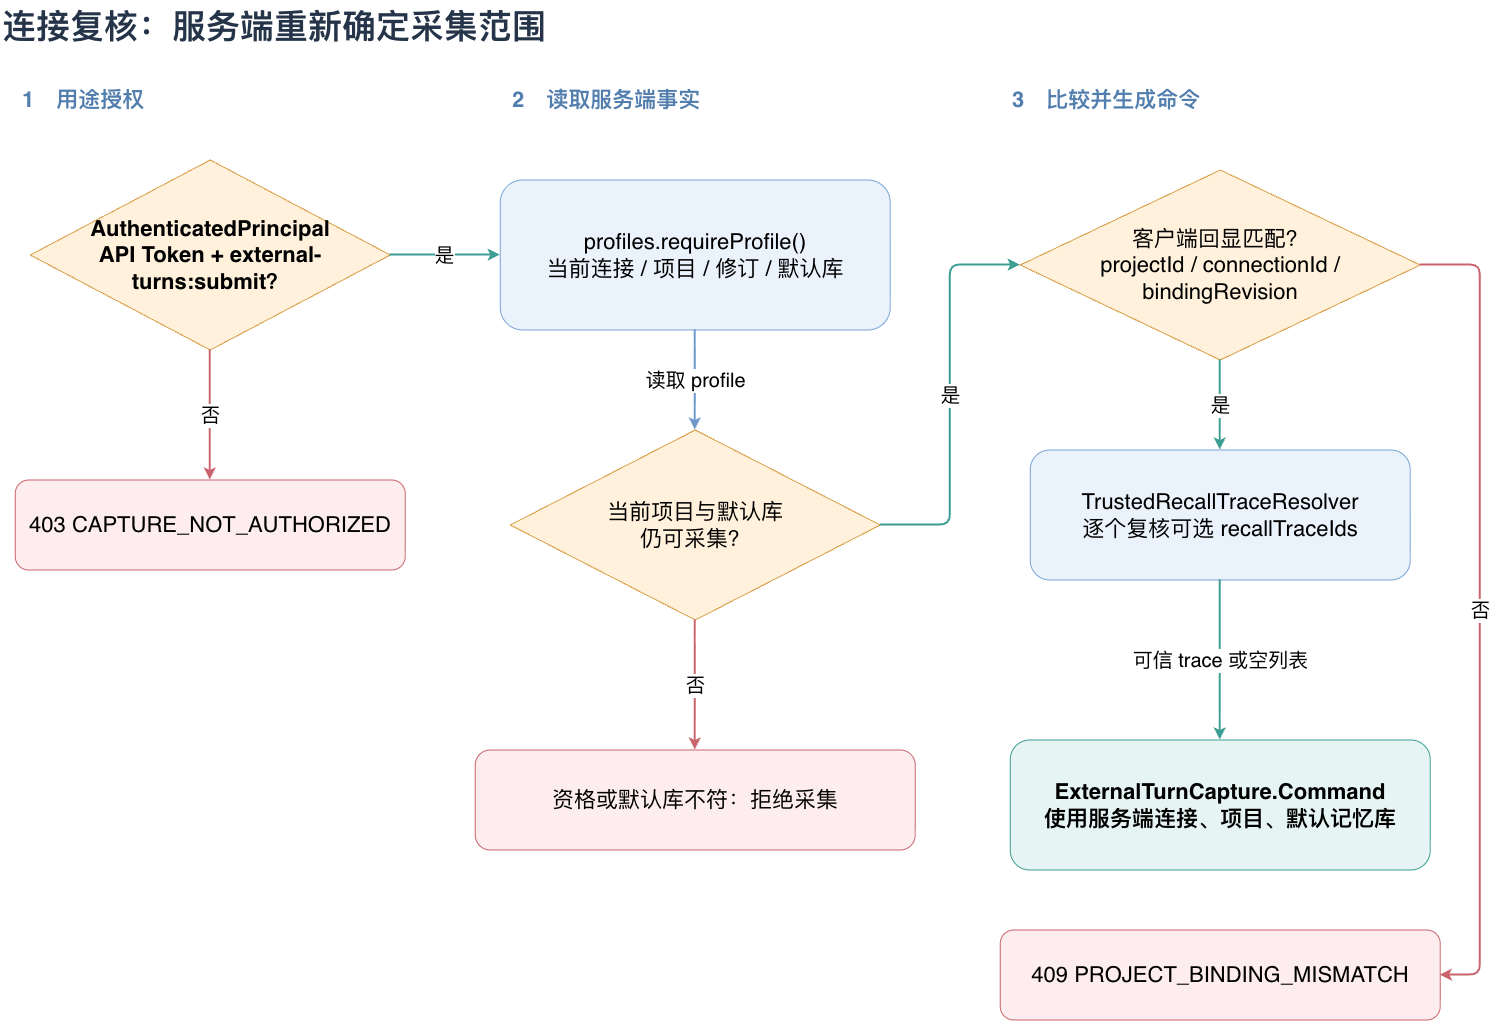

The diagram above was exported from draw.io. Its source (the exported page's mxGraphModel, read from the mxfile embedded in the PNG):
<mxGraphModel dx="1885" dy="1049" grid="1" gridSize="10" guides="1" tooltips="1" connect="1" arrows="1" fold="1" page="0" pageScale="1" pageWidth="827" pageHeight="1169" background="#FFFFFF" math="0" shadow="0">
  <root>
    <mxCell id="0" />
    <mxCell id="1" parent="0" />
    <mxCell id="2" parent="1" style="text;html=1;fontSize=34;fontStyle=1;fontColor=#253449;align=left;" value="连接复核：服务端重新确定采集范围" vertex="1">
      <mxGeometry height="60" width="1500" x="40" y="20" as="geometry" />
    </mxCell>
    <mxCell id="3" parent="1" style="text;html=1;fontSize=22;fontStyle=1;fontColor=#527EAE;align=left;" value="1　用途授权" vertex="1">
      <mxGeometry height="40" width="400" x="60" y="100" as="geometry" />
    </mxCell>
    <mxCell id="4" parent="1" style="text;html=1;fontSize=22;fontStyle=1;fontColor=#527EAE;align=left;" value="2　读取服务端事实" vertex="1">
      <mxGeometry height="40" width="400" x="550" y="100" as="geometry" />
    </mxCell>
    <mxCell id="5" parent="1" style="text;html=1;fontSize=22;fontStyle=1;fontColor=#527EAE;align=left;" value="3　比较并生成命令" vertex="1">
      <mxGeometry height="40" width="440" x="1050" y="100" as="geometry" />
    </mxCell>
    <mxCell id="6" parent="1" style="rhombus;whiteSpace=wrap;html=1;fontSize=22;fontStyle=1;fillColor=#FFF1DB;strokeColor=#D89B40;" value="AuthenticatedPrincipal&#10;API Token + external-turns:submit？" vertex="1">
      <mxGeometry height="190" width="360" x="70" y="180" as="geometry" />
    </mxCell>
    <mxCell id="7" parent="1" style="rounded=1;whiteSpace=wrap;html=1;fontSize=22;fillColor=#EAF2FC;strokeColor=#79A4D4;spacing=12;" value="profiles.requireProfile()&#10;当前连接 / 项目 / 修订 / 默认库" vertex="1">
      <mxGeometry height="150" width="390" x="540" y="200" as="geometry" />
    </mxCell>
    <mxCell id="8" parent="1" style="rhombus;whiteSpace=wrap;html=1;fontSize=22;fillColor=#FFF1DB;strokeColor=#D89B40;" value="当前项目与默认库&#10;仍可采集？" vertex="1">
      <mxGeometry height="190" width="370" x="550" y="450" as="geometry" />
    </mxCell>
    <mxCell id="9" parent="1" style="rhombus;whiteSpace=wrap;html=1;fontSize=22;fillColor=#FFF1DB;strokeColor=#D89B40;" value="客户端回显匹配？&#10;projectId / connectionId / bindingRevision" vertex="1">
      <mxGeometry height="190" width="400" x="1060" y="190" as="geometry" />
    </mxCell>
    <mxCell id="10" parent="1" style="rounded=1;whiteSpace=wrap;html=1;fontSize=22;fillColor=#EAF2FC;strokeColor=#79A4D4;spacing=12;" value="TrustedRecallTraceResolver&#10;逐个复核可选 recallTraceIds" vertex="1">
      <mxGeometry height="130" width="380" x="1070" y="470" as="geometry" />
    </mxCell>
    <mxCell id="11" parent="1" style="rounded=1;whiteSpace=wrap;html=1;fontSize=22;fontStyle=1;fillColor=#E6F5F3;strokeColor=#3C9D92;spacing=12;" value="ExternalTurnCapture.Command&#10;使用服务端连接、项目、默认记忆库" vertex="1">
      <mxGeometry height="130" width="420" x="1050" y="760" as="geometry" />
    </mxCell>
    <mxCell id="12" parent="1" style="rounded=1;whiteSpace=wrap;html=1;fontSize=22;fillColor=#FDEDEE;strokeColor=#C9636C;" value="403 CAPTURE_NOT_AUTHORIZED" vertex="1">
      <mxGeometry height="90" width="390" x="55" y="500" as="geometry" />
    </mxCell>
    <mxCell id="13" parent="1" style="rounded=1;whiteSpace=wrap;html=1;fontSize=22;fillColor=#FDEDEE;strokeColor=#C9636C;" value="资格或默认库不符：拒绝采集" vertex="1">
      <mxGeometry height="100" width="440" x="515" y="770" as="geometry" />
    </mxCell>
    <mxCell id="14" parent="1" style="rounded=1;whiteSpace=wrap;html=1;fontSize=22;fillColor=#FDEDEE;strokeColor=#C9636C;" value="409 PROJECT_BINDING_MISMATCH" vertex="1">
      <mxGeometry height="90" width="440" x="1040" y="950" as="geometry" />
    </mxCell>
    <mxCell id="15" edge="1" parent="1" source="6" style="edgeStyle=orthogonalEdgeStyle;rounded=1;orthogonalLoop=1;jettySize=auto;html=1;fontSize=20;labelBackgroundColor=#FFFFFF;strokeColor=#3C9D92;strokeWidth=2;exitX=1;exitY=0.5;entryX=0;entryY=0.5;" target="7" value="是">
      <mxGeometry relative="1" as="geometry" />
    </mxCell>
    <mxCell id="16" edge="1" parent="1" source="6" style="edgeStyle=orthogonalEdgeStyle;rounded=1;orthogonalLoop=1;jettySize=auto;html=1;fontSize=20;labelBackgroundColor=#FFFFFF;strokeColor=#C9636C;strokeWidth=2;exitX=0.5;exitY=1;entryX=0.5;entryY=0;" target="12" value="否">
      <mxGeometry relative="1" as="geometry" />
    </mxCell>
    <mxCell id="17" edge="1" parent="1" source="7" style="edgeStyle=orthogonalEdgeStyle;rounded=1;orthogonalLoop=1;jettySize=auto;html=1;fontSize=20;labelBackgroundColor=#FFFFFF;strokeColor=#6C98CA;strokeWidth=2;exitX=0.5;exitY=1;entryX=0.5;entryY=0;" target="8" value="读取 profile">
      <mxGeometry relative="1" as="geometry" />
    </mxCell>
    <mxCell id="18" edge="1" parent="1" source="8" style="edgeStyle=orthogonalEdgeStyle;rounded=1;orthogonalLoop=1;jettySize=auto;html=1;fontSize=20;labelBackgroundColor=#FFFFFF;strokeColor=#3C9D92;strokeWidth=2;exitX=1;exitY=0.5;entryX=0;entryY=0.5;" target="9" value="是">
      <mxGeometry relative="1" as="geometry">
        <Array as="points">
          <mxPoint x="990" y="545" />
          <mxPoint x="990" y="285" />
        </Array>
      </mxGeometry>
    </mxCell>
    <mxCell id="19" edge="1" parent="1" source="8" style="edgeStyle=orthogonalEdgeStyle;rounded=1;orthogonalLoop=1;jettySize=auto;html=1;fontSize=20;labelBackgroundColor=#FFFFFF;strokeColor=#C9636C;strokeWidth=2;exitX=0.5;exitY=1;entryX=0.5;entryY=0;" target="13" value="否">
      <mxGeometry relative="1" as="geometry" />
    </mxCell>
    <mxCell id="20" edge="1" parent="1" source="9" style="edgeStyle=orthogonalEdgeStyle;rounded=1;orthogonalLoop=1;jettySize=auto;html=1;fontSize=20;labelBackgroundColor=#FFFFFF;strokeColor=#3C9D92;strokeWidth=2;exitX=0.5;exitY=1;entryX=0.5;entryY=0;" target="10" value="是">
      <mxGeometry relative="1" as="geometry" />
    </mxCell>
    <mxCell id="21" edge="1" parent="1" source="9" style="edgeStyle=orthogonalEdgeStyle;rounded=1;orthogonalLoop=1;jettySize=auto;html=1;fontSize=20;labelBackgroundColor=#FFFFFF;strokeColor=#C9636C;strokeWidth=2;exitX=1;exitY=0.5;entryX=1;entryY=0.5;" target="14" value="否">
      <mxGeometry relative="1" as="geometry">
        <Array as="points">
          <mxPoint x="1520" y="285" />
          <mxPoint x="1520" y="995" />
        </Array>
      </mxGeometry>
    </mxCell>
    <mxCell id="22" edge="1" parent="1" source="10" style="edgeStyle=orthogonalEdgeStyle;rounded=1;orthogonalLoop=1;jettySize=auto;html=1;fontSize=20;labelBackgroundColor=#FFFFFF;strokeColor=#3C9D92;strokeWidth=2;exitX=0.5;exitY=1;entryX=0.5;entryY=0;" target="11" value="可信 trace 或空列表">
      <mxGeometry relative="1" as="geometry" />
    </mxCell>
  </root>
</mxGraphModel>